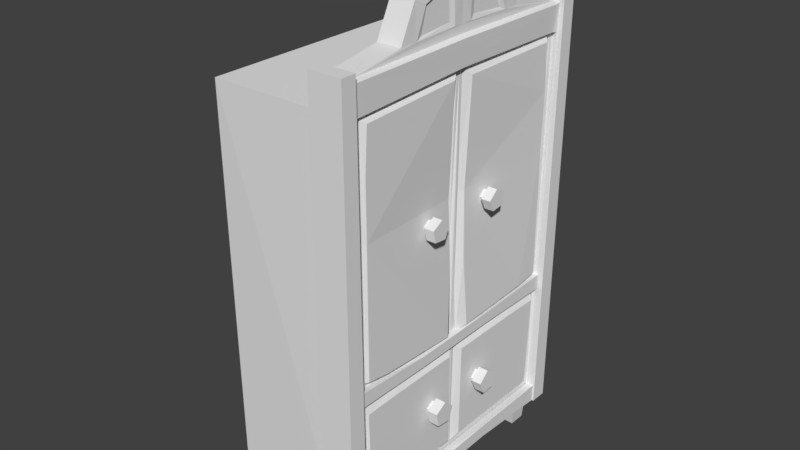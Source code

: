 # Source: clauset_1.blend  (saved by Blender 2.78.0; exported with 4.5.12 LTS)
import bpy
from mathutils import Matrix  # noqa: F401  (used for matrix-valued properties, if any)

bpy.ops.wm.read_factory_settings(use_empty=True)
scene = bpy.context.scene
scene.name = 'Scene'

# ---- collections
col_collection_1 = bpy.data.collections.new('Collection 1'); scene.collection.children.link(col_collection_1)

# ---- world
world_world = bpy.data.worlds.new('World'); scene.world = world_world
world_world.color = (0.05088, 0.05088, 0.05088)
world_world.use_sun_shadow = False
world_world.sun_shadow_jitter_overblur = 0.0
world_world.cycles.sampling_method = 'MANUAL'

# ---- meshes
me_cube_001 = bpy.data.meshes.new('Cube.001')
me_cube_001.from_pydata([(0.3679, -1.52, 0.1923), (0.6622, -1.495, 4.971), (0.629, -1.427, 0.1925), (0.3945, -0.8576, 5.074), (0.6631, -0.8576, 5.073), (0.4007, -0.6798, 5.448), (0.6665, -0.6798, 5.448), (0.6676, -0.6545, 5.076), (0.668, -0.1163, 5.086), (0.6766, -0.5388, 5.384), (0.669, -0.1389, 5.522), (0.6531, -0.5781, 5.109), (0.6531, -0.1781, 5.138), (0.6531, -0.513, 5.367), (0.6531, -0.1922, 5.446), (0.6319, -1.429, 1.937), (0.631, -1.409, 3.421), (-0.974, -1.465, 0.1931), (0.3474, -1.555, 4.647), (0.6591, -1.483, 4.616), (-0.925, -1.555, 4.647), (0.3945, -1.541, 4.962), (0.6593, -1.527, 4.615), (0.6622, -1.541, 4.962), (0.6291, -1.481, 0.1827), (0.6247, -0.01298, 0.4273), (0.6279, -0.0325, 1.651), (0.6264, -1.393, 0.4525), (0.6361, -1.407, 1.686), (0.6821, -0.09313, 0.5131), (0.6867, -0.1025, 1.591), (0.6906, -1.331, 0.5107), (0.694, -1.37, 1.59), (0.6428, -1.443, 4.101), (0.6526, -1.438, 4.615), (0.6448, -0.04347, 4.669), (0.5706, -0.04847, 3.395), (0.7042, -1.366, 1.968), (0.7024, -1.37, 3.421), (0.6354, -0.05102, 1.832), (0.7114, -1.357, 4.557), (0.7077, -1.38, 4.07), (0.6444, -1.396, 2.67), (0.592, -0.0404, 2.65), (0.6267, -1.119, 1.896), (0.6303, -0.9569, 1.683), (0.6201, -0.9362, 0.4457), (0.6924, -0.9381, 1.597), (0.6886, -0.9086, 0.513), (0.7038, -1.09, 1.922), (0.6698, -0.1113, 2.654), (0.6984, -0.1582, 1.868), (0.6457, -0.1254, 3.396), (0.7012, -0.1368, 4.599), (0.3678, -1.683, 0.1825), (0.7489, -1.482, 0.1827), (0.7491, -1.683, 0.1827), (0.3945, -1.541, 5.06), (0.3945, -1.713, 5.06), (0.7653, -1.541, 5.06), (0.7653, -1.713, 5.06), (0.7082, -1.524, 4.633), (0.7204, -1.541, 4.962), (0.7025, -1.466, 4.635), (0.7204, -1.473, 4.95), (0.3469, -1.451, 0.213), (0.6512, -1.446, 0.2131), (0.3479, -1.227, 0.2128), (0.6507, -1.209, 0.213), (0.6164, -1.255, -0.07749), (0.6166, -1.454, -0.07842), (0.3817, -1.459, -0.07865), (0.3823, -1.266, -0.07771), (-0.9023, -1.406, 0.2092), (-0.6226, -1.476, 0.2097), (-0.897, -1.186, 0.2091), (-0.6179, -1.217, 0.2096), (-0.6492, -1.246, -0.075), (-0.6528, -1.454, -0.07577), (-0.8691, -1.417, -0.07344), (-0.8651, -1.228, -0.07272), (0.7088, -0.4088, 3.153), (0.7083, -0.3693, 3.236), (0.7081, -0.3262, 3.244), (0.8144, -0.3261, 3.244), (0.709, -0.3865, 3.118), (0.8157, -0.3864, 3.118), (0.7093, -0.5368, 3.135), (0.8161, -0.5367, 3.135), (0.7085, -0.5682, 3.27), (0.8149, -0.5681, 3.27), (0.7079, -0.4384, 3.339), (0.8141, -0.4384, 3.339), (0.709, -0.507, 3.164), (0.7085, -0.5277, 3.253), (0.7081, -0.4427, 3.298), (0.6511, -0.4427, 3.298), (0.6513, -0.3693, 3.236), (0.6514, -0.5277, 3.253), (0.6518, -0.507, 3.164), (0.6517, -0.4088, 3.153), (0.7299, -0.3347, 1.03), (0.7287, -0.291, 1.124), (0.7282, -0.2434, 1.133), (0.8442, -0.2433, 1.132), (0.7299, -0.3099, 0.9883), (0.8468, -0.3097, 0.9879), (0.7315, -0.4773, 1.009), (0.8492, -0.477, 1.008), (0.7307, -0.5125, 1.167), (0.848, -0.5122, 1.167), (0.7286, -0.3673, 1.243), (0.8449, -0.3672, 1.242), (0.7309, -0.4441, 1.043), (0.7304, -0.4672, 1.147), (0.7291, -0.3723, 1.196), (0.6666, -0.3723, 1.196), (0.6663, -0.291, 1.125), (0.6675, -0.4672, 1.147), (0.6679, -0.4441, 1.043), (0.6672, -0.3348, 1.03), (0.3679, 1.52, 0.1923), (0.6622, 1.495, 4.971), (0.629, 1.427, 0.1925), (0.6624, 0.0, 4.995), (0.6253, 0.0, 0.1919), (0.3945, 0.8576, 5.074), (0.6631, 0.8576, 5.073), (0.6632, 0.0, 5.087), (0.4007, 0.6798, 5.448), (0.3945, 0.0, 5.738), (0.6665, 0.6798, 5.448), (0.6691, 0.0, 5.738), (0.6676, 0.6545, 5.076), (0.668, 0.1163, 5.086), (0.6766, 0.5388, 5.384), (0.669, 0.1389, 5.522), (0.6531, 0.5781, 5.109), (0.6531, 0.1781, 5.138), (0.6531, 0.513, 5.367), (0.6531, 0.1922, 5.446), (0.6303, 1.427, 1.931), (0.631, 1.409, 3.421), (0.3474, 0.0, 4.647), (-0.974, 1.465, 0.1931), (0.6471, -0.002742, 4.669), (-0.9078, 0.0, 0.1927), (0.3474, 1.554, 4.647), (0.6591, 1.476, 4.647), (-0.925, 0.0, 4.647), (-0.925, 1.554, 4.647), (0.3945, 1.541, 4.962), (0.6593, 1.522, 4.639), (0.6622, 1.541, 4.962), (0.6291, 1.481, 0.1827), (0.634, 0.0, 1.651), (0.6264, 0.0, 0.3184), (0.6247, 0.01298, 0.4273), (0.6279, 0.0325, 1.651), (0.6264, 1.399, 0.458), (0.6361, 1.421, 1.686), (0.6821, 0.09313, 0.5131), (0.6867, 0.1025, 1.591), (0.6906, 1.337, 0.5162), (0.694, 1.384, 1.59), (0.6428, 1.443, 4.101), (0.6526, 1.431, 4.649), (0.6452, 0.03791, 4.666), (0.5706, 0.04847, 3.395), (0.7043, 1.371, 1.954), (0.7024, 1.37, 3.421), (0.6354, 0.05102, 1.832), (0.7114, 1.35, 4.591), (0.7077, 1.38, 4.07), (0.6444, 1.396, 2.67), (0.592, 0.0404, 2.65), (0.6264, 1.12, 1.889), (0.6303, 0.9569, 1.683), (0.6201, 0.9362, 0.4457), (0.6924, 0.9381, 1.597), (0.6886, 0.9086, 0.513), (0.7039, 1.092, 1.911), (0.6698, 0.1113, 2.654), (0.6984, 0.1582, 1.868), (0.6457, 0.1254, 3.396), (0.7012, 0.1252, 4.584), (0.3678, 1.683, 0.1825), (0.7489, 1.482, 0.1827), (0.7491, 1.683, 0.1827), (0.3945, 1.541, 5.06), (0.3945, 1.713, 5.06), (0.7653, 1.541, 5.06), (0.7653, 1.713, 5.06), (0.7082, 1.519, 4.655), (0.7204, 1.541, 4.962), (0.7021, 1.459, 4.664), (0.7204, 1.473, 4.95), (0.7065, -0.003791, 4.689), (0.7204, 0.0, 4.968), (0.3469, 1.451, 0.213), (0.6512, 1.446, 0.2131), (0.3479, 1.227, 0.2128), (0.6507, 1.209, 0.213), (0.6164, 1.255, -0.07749), (0.6166, 1.454, -0.07842), (0.3817, 1.459, -0.07865), (0.3823, 1.266, -0.07771), (-0.9023, 1.406, 0.2092), (-0.6226, 1.476, 0.2097), (-0.897, 1.186, 0.2091), (-0.6179, 1.217, 0.2096), (-0.6492, 1.246, -0.075), (-0.6528, 1.454, -0.07577), (-0.8691, 1.417, -0.07344), (-0.8651, 1.228, -0.07272), (0.7088, 0.4088, 3.153), (0.7083, 0.3693, 3.236), (0.7081, 0.3262, 3.244), (0.8144, 0.3261, 3.244), (0.709, 0.3865, 3.118), (0.8157, 0.3864, 3.118), (0.7093, 0.5368, 3.135), (0.8161, 0.5367, 3.135), (0.7085, 0.5682, 3.27), (0.8149, 0.5681, 3.27), (0.7079, 0.4384, 3.339), (0.8141, 0.4384, 3.339), (0.709, 0.507, 3.164), (0.7085, 0.5277, 3.253), (0.7081, 0.4427, 3.298), (0.6511, 0.4427, 3.298), (0.6513, 0.3693, 3.236), (0.6514, 0.5277, 3.253), (0.6518, 0.507, 3.164), (0.6517, 0.4088, 3.153), (0.7299, 0.3347, 1.03), (0.7287, 0.291, 1.124), (0.7282, 0.2434, 1.133), (0.8442, 0.2433, 1.132), (0.7299, 0.3099, 0.9883), (0.8468, 0.3097, 0.9879), (0.7315, 0.4773, 1.009), (0.8492, 0.477, 1.008), (0.7307, 0.5125, 1.167), (0.848, 0.5122, 1.167), (0.7286, 0.3673, 1.243), (0.8449, 0.3672, 1.242), (0.7309, 0.4441, 1.043), (0.7304, 0.4672, 1.147), (0.7291, 0.3723, 1.196), (0.6666, 0.3723, 1.196), (0.6663, 0.291, 1.125), (0.6675, 0.4672, 1.147), (0.6679, 0.4441, 1.043), (0.6672, 0.3348, 1.03), (0.6145, -1.578, 1.693), (0.6139, -1.532, 1.884), (0.7048, -1.562, 1.721), (0.7034, -1.532, 1.885), (0.6184, -0.5419, 1.699), (0.618, -0.5414, 1.848), (0.6966, -0.542, 1.699), (0.6958, -0.5518, 1.823), (0.6184, 0.5114, 1.686), (0.6179, 0.504, 1.835), (0.6964, 0.5254, 1.712), (0.6955, 0.5041, 1.836), (0.6198, 1.611, 1.697), (0.6191, 1.559, 1.875), (0.6997, 1.614, 1.697), (0.6983, 1.563, 1.875), (0.6407, -1.55, 0.183), (0.6406, -1.587, 0.4025), (0.7355, -1.541, 0.2136), (0.7353, -1.588, 0.4026), (0.6437, -0.5158, 0.2234), (0.6436, -0.5188, 0.3912), (0.7249, -0.5158, 0.2235), (0.7249, -0.5282, 0.3617), (0.6436, 0.4862, 0.2113), (0.6435, 0.4824, 0.3789), (0.7248, 0.5001, 0.2385), (0.7245, 0.4825, 0.3789), (0.6462, 1.5, 0.187), (0.6461, 1.524, 0.3916), (0.7299, 1.5, 0.187), (0.7297, 1.524, 0.3916)], [], [(30, 47, 32, 31, 48, 29), (4, 6, 5, 3), (18, 143, 149, 20), (61, 22, 19, 63), (62, 64, 1, 23), (124, 128, 8, 7, 4, 1), (130, 5, 6, 132), (128, 132, 6, 4, 7, 9, 10, 8), (12, 14, 13, 11), (8, 10, 14, 12), (9, 7, 11, 13), (10, 9, 13, 14), (7, 8, 12, 11), (34, 33, 41, 40), (44, 39, 51, 49), (64, 198, 124, 1), (145, 197, 63, 19, 34, 35), (40, 41, 38, 37, 49, 51, 50, 52, 53), (0, 2, 24), (18, 0, 54, 58, 57, 21, 3, 5, 130, 143), (45, 28, 32, 47), (26, 25, 156, 155), (25, 26, 30, 29), (46, 25, 29, 48), (28, 27, 31, 32), (1, 4, 3, 21, 23), (59, 60, 56, 55), (33, 16, 38, 41), (36, 43, 39, 44, 15, 42, 16, 33, 34, 19, 22, 24, 2, 125, 156, 25, 46, 27, 28, 45, 26, 155, 145, 35), (0, 18, 20, 17), (60, 58, 54, 56), (50, 51, 39, 43), (53, 52, 36, 35), (27, 46, 48, 31), (26, 45, 47, 30), (63, 197, 198, 64, 62, 61), (149, 146, 17, 20), (15, 44, 49, 37), (22, 61, 62, 23, 21, 57, 59, 55, 24), (53, 35, 34, 40), (52, 50, 43, 36), (16, 42, 15, 37, 38), (0, 17, 146, 125, 2), (58, 60, 59, 57), (0, 24, 55, 56, 54), (77, 78, 79, 80), (69, 70, 71, 72), (66, 65, 71, 70), (65, 67, 72, 71), (68, 66, 70, 69), (67, 68, 69, 72), (74, 73, 79, 78), (73, 75, 80, 79), (76, 74, 78, 77), (75, 76, 77, 80), (93, 94, 98, 99), (91, 83, 82, 95), (83, 84, 86, 85), (94, 95, 96, 98), (87, 89, 94, 93), (85, 86, 88, 87), (113, 114, 118, 119), (85, 87, 93, 81), (87, 88, 90, 89), (86, 84, 92, 90, 88), (82, 81, 100, 97), (89, 90, 92, 91), (95, 82, 97, 96), (89, 91, 95, 94), (91, 92, 84, 83), (83, 85, 81, 82), (81, 93, 99, 100), (111, 103, 102, 115), (103, 104, 106, 105), (114, 115, 116, 118), (107, 109, 114, 113), (105, 106, 108, 107), (105, 107, 113, 101), (107, 108, 110, 109), (106, 104, 112, 110, 108), (102, 101, 120, 117), (109, 110, 112, 111), (115, 102, 117, 116), (109, 111, 115, 114), (111, 112, 104, 103), (103, 105, 101, 102), (101, 113, 119, 120), (162, 161, 180, 163, 164, 179), (127, 126, 129, 131), (147, 150, 149, 143), (193, 195, 148, 152), (194, 153, 122, 196), (124, 122, 127, 133, 134, 128), (130, 132, 131, 129), (128, 134, 136, 135, 133, 127, 131, 132), (138, 137, 139, 140), (134, 138, 140, 136), (135, 139, 137, 133), (136, 140, 139, 135), (133, 137, 138, 134), (166, 172, 173, 165), (176, 181, 183, 171), (196, 122, 124, 198), (145, 167, 166, 148, 195, 197), (172, 185, 184, 182, 183, 181, 169, 170, 173), (121, 154, 123), (147, 143, 130, 129, 126, 151, 189, 190, 186, 121), (177, 179, 164, 160), (158, 155, 156, 157), (157, 161, 162, 158), (178, 180, 161, 157), (160, 164, 163, 159), (122, 153, 151, 126, 127), (191, 187, 188, 192), (165, 173, 170, 142), (168, 167, 145, 155, 158, 177, 160, 159, 178, 157, 156, 125, 123, 154, 152, 148, 166, 165, 142, 174, 141, 176, 171, 175), (121, 144, 150, 147), (192, 188, 186, 190), (182, 175, 171, 183), (185, 167, 168, 184), (159, 163, 180, 178), (158, 162, 179, 177), (195, 193, 194, 196, 198, 197), (149, 150, 144, 146), (141, 169, 181, 176), (152, 154, 187, 191, 189, 151, 153, 194, 193), (185, 172, 166, 167), (184, 168, 175, 182), (142, 170, 169, 141, 174), (121, 123, 125, 146, 144), (190, 189, 191, 192), (121, 186, 188, 187, 154), (211, 214, 213, 212), (203, 206, 205, 204), (200, 204, 205, 199), (199, 205, 206, 201), (202, 203, 204, 200), (201, 206, 203, 202), (208, 212, 213, 207), (207, 213, 214, 209), (210, 211, 212, 208), (209, 214, 211, 210), (227, 233, 232, 228), (225, 229, 216, 217), (217, 219, 220, 218), (228, 232, 230, 229), (221, 227, 228, 223), (219, 221, 222, 220), (247, 253, 252, 248), (219, 215, 227, 221), (221, 223, 224, 222), (220, 222, 224, 226, 218), (216, 231, 234, 215), (223, 225, 226, 224), (229, 230, 231, 216), (223, 228, 229, 225), (225, 217, 218, 226), (217, 216, 215, 219), (215, 234, 233, 227), (245, 249, 236, 237), (237, 239, 240, 238), (248, 252, 250, 249), (241, 247, 248, 243), (239, 241, 242, 240), (239, 235, 247, 241), (241, 243, 244, 242), (240, 242, 244, 246, 238), (236, 251, 254, 235), (243, 245, 246, 244), (249, 250, 251, 236), (243, 248, 249, 245), (245, 237, 238, 246), (237, 236, 235, 239), (235, 254, 253, 247), (260, 262, 266, 264), (256, 258, 262, 260), (255, 256, 260, 259), (257, 255, 259, 261), (258, 257, 261, 262), (265, 263, 267, 269), (259, 260, 264, 263), (261, 259, 263, 265), (262, 261, 265, 266), (266, 265, 269, 270), (264, 266, 270, 268), (263, 264, 268, 267), (276, 278, 282, 280), (272, 274, 278, 276), (271, 272, 276, 275), (273, 271, 275, 277), (274, 273, 277, 278), (281, 279, 283, 285), (275, 276, 280, 279), (277, 275, 279, 281), (278, 277, 281, 282), (282, 281, 285, 286), (280, 282, 286, 284), (279, 280, 284, 283)])
_uv = me_cube_001.uv_layers.new(name='UVMap')
_uv.uv.foreach_set('vector', [0.01146, 0.7083, 0.01146, 0.7083, 0.01146, 0.7083, 0.01146, 0.7083, 0.01146, 0.7083, 0.01146, 0.7083, 0.01146, 0.7083, 0.01146, 0.7083, 0.01146, 0.7083, 0.01146, 0.7083, 0.01146, 0.7083, 0.01146, 0.7083, 0.01146, 0.7083, 0.01146, 0.7083, 0.01146, 0.7083, 0.01146, 0.7083, 0.01146, 0.7083, 0.01146, 0.7083, 0.01146, 0.7083, 0.01146, 0.7083, 0.01146, 0.7083, 0.01146, 0.7083, 0.01146, 0.7083, 0.01146, 0.7083, 0.01146, 0.7083, 0.01146, 0.7083, 0.01146, 0.7083, 0.01146, 0.7083, 0.01146, 0.7083, 0.01146, 0.7083, 0.01146, 0.7083, 0.01146, 0.7083, 0.01146, 0.7083, 0.01146, 0.7083, 0.01146, 0.7083, 0.01146, 0.7083, 0.01146, 0.7083, 0.01146, 0.7083, 0.01146, 0.7083, 0.01146, 0.7083, 0.01146, 0.7083, 0.01146, 0.7083, 0.01146, 0.7083, 0.01146, 0.7083, 0.01146, 0.7083, 0.01146, 0.7083, 0.01146, 0.7083, 0.01146, 0.7083, 0.01146, 0.7083, 0.01146, 0.7083, 0.01146, 0.7083, 0.01146, 0.7083, 0.01146, 0.7083, 0.01146, 0.7083, 0.01146, 0.7083, 0.01146, 0.7083, 0.01146, 0.7083, 0.01146, 0.7083, 0.01146, 0.7083, 0.01146, 0.7083, 0.01146, 0.7083, 0.01146, 0.7083, 0.01146, 0.7083, 0.01146, 0.7083, 0.01146, 0.7083, 0.01146, 0.7083, 0.01146, 0.7083, 0.01146, 0.7083, 0.01146, 0.7083, 0.01146, 0.7083, 0.01146, 0.7083, 0.01146, 0.7083, 0.01146, 0.7083, 0.01146, 0.7083, 0.01146, 0.7083, 0.01146, 0.7083, 0.01146, 0.7083, 0.01146, 0.7083, 0.01146, 0.7083, 0.01146, 0.7083, 0.01146, 0.7083, 0.01146, 0.7083, 0.01146, 0.7083, 0.01146, 0.7083, 0.01146, 0.7083, 0.01146, 0.7083, 0.01146, 0.7083, 0.01146, 0.7083, 0.01146, 0.7083, 0.01146, 0.7083, 0.01146, 0.7083, 0.01146, 0.7083, 0.01146, 0.7083, 0.01146, 0.7083, 0.01146, 0.7083, 0.01146, 0.7083, 0.01146, 0.7083, 0.01146, 0.7083, 0.01146, 0.7083, 0.01146, 0.7083, 0.01146, 0.7083, 0.01146, 0.7083, 0.01146, 0.7083, 0.01146, 0.7083, 0.01146, 0.7083, 0.01146, 0.7083, 0.01146, 0.7083, 0.01146, 0.7083, 0.01146, 0.7083, 0.01146, 0.7083, 0.01146, 0.7083, 0.01146, 0.7083, 0.01146, 0.7083, 0.01146, 0.7083, 0.01146, 0.7083, 0.01146, 0.7083, 0.01146, 0.7083, 0.01146, 0.7083, 0.01146, 0.7083, 0.01146, 0.7083, 0.01146, 0.7083, 0.01146, 0.7083, 0.01146, 0.7083, 0.01146, 0.7083, 0.01146, 0.7083, 0.01146, 0.7083, 0.01146, 0.7083, 0.01146, 0.7083, 0.01146, 0.7083, 0.01146, 0.7083, 0.01146, 0.7083, 0.01146, 0.7083, 0.01146, 0.7083, 0.01146, 0.7083, 0.01146, 0.7083, 0.01146, 0.7083, 0.01146, 0.7083, 0.01146, 0.7083, 0.01146, 0.7083, 0.01146, 0.7083, 0.01146, 0.7083, 0.01146, 0.7083, 0.01146, 0.7083, 0.01146, 0.7083, 0.01146, 0.7083, 0.01146, 0.7083, 0.01146, 0.7083, 0.01146, 0.7083, 0.01146, 0.7083, 0.01146, 0.7083, 0.01146, 0.7083, 0.01146, 0.7083, 0.01146, 0.7083, 0.01146, 0.7083, 0.01146, 0.7083, 0.01146, 0.7083, 0.01146, 0.7083, 0.01146, 0.7083, 0.01146, 0.7083, 0.01146, 0.7083, 0.01146, 0.7083, 0.01146, 0.7083, 0.01146, 0.7083, 0.01146, 0.7083, 0.01146, 0.7083, 0.01146, 0.7083, 0.01146, 0.7083, 0.01146, 0.7083, 0.01146, 0.7083, 0.01146, 0.7083, 0.01146, 0.7083, 0.01146, 0.7083, 0.01146, 0.7083, 0.01146, 0.7083, 0.01146, 0.7083, 0.01146, 0.7083, 0.01146, 0.7083, 0.01146, 0.7083, 0.01146, 0.7083, 0.01146, 0.7083, 0.01146, 0.7083, 0.01146, 0.7083, 0.01146, 0.7083, 0.01146, 0.7083, 0.01146, 0.7083, 0.01146, 0.7083, 0.01146, 0.7083, 0.01146, 0.7083, 0.01146, 0.7083, 0.01146, 0.7083, 0.01146, 0.7083, 0.01146, 0.7083, 0.01146, 0.7083, 0.01146, 0.7083, 0.01146, 0.7083, 0.01146, 0.7083, 0.01146, 0.7083, 0.01146, 0.7083, 0.01146, 0.7083, 0.01146, 0.7083, 0.01146, 0.7083, 0.01146, 0.7083, 0.01146, 0.7083, 0.01146, 0.7083, 0.01146, 0.7083, 0.01146, 0.7083, 0.01146, 0.7083, 0.01146, 0.7083, 0.01146, 0.7083, 0.01146, 0.7083, 0.01146, 0.7083, 0.01146, 0.7083, 0.01146, 0.7083, 0.01146, 0.7083, 0.01146, 0.7083, 0.01146, 0.7083, 0.01146, 0.7083, 0.01146, 0.7083, 0.01146, 0.7083, 0.01146, 0.7083, 0.01146, 0.7083, 0.01146, 0.7083, 0.01146, 0.7083, 0.01146, 0.7083, 0.01146, 0.7083, 0.01146, 0.7083, 0.01146, 0.7083, 0.01146, 0.7083, 0.01146, 0.7083, 0.01146, 0.7083, 0.01146, 0.7083, 0.01146, 0.7083, 0.01146, 0.7083, 0.01146, 0.7083, 0.01146, 0.7083, 0.01146, 0.7083, 0.01146, 0.7083, 0.01146, 0.7083, 0.01146, 0.7083, 0.01146, 0.7083, 0.01146, 0.7083, 0.01146, 0.7083, 0.01146, 0.7083, 0.01146, 0.7083, 0.01146, 0.7083, 0.01146, 0.7083, 0.01146, 0.7083, 0.01146, 0.7083, 0.01146, 0.7083, 0.01146, 0.7083, 0.01146, 0.7083, 0.01146, 0.7083, 0.01146, 0.7083, 0.01146, 0.7083, 0.01146, 0.7083, 0.01146, 0.7083, 0.01146, 0.7083, 0.01146, 0.7083, 0.01146, 0.7083, 0.01146, 0.7083, 0.01146, 0.7083, 0.01146, 0.7083, 0.01146, 0.7083, 0.01146, 0.7083, 0.01146, 0.7083, 0.01146, 0.7083, 0.01146, 0.7083, 0.01146, 0.7083, 0.01146, 0.7083, 0.01146, 0.7083, 0.01146, 0.7083, 0.1099, 0.9765, 0.1099, 0.9765, 0.1099, 0.9765, 0.1099, 0.9765, 0.1099, 0.9765, 0.1099, 0.9765, 0.1099, 0.9765, 0.1099, 0.9765, 0.1099, 0.9765, 0.1099, 0.9765, 0.1099, 0.9765, 0.1099, 0.9765, 0.1099, 0.9765, 0.1099, 0.9765, 0.1099, 0.9765, 0.1099, 0.9765, 0.1099, 0.9765, 0.1099, 0.9765, 0.1099, 0.9765, 0.1099, 0.9765, 0.1099, 0.9765, 0.1099, 0.9765, 0.1099, 0.9765, 0.1099, 0.9765, 0.1099, 0.9765, 0.1099, 0.9765, 0.1099, 0.9765, 0.1099, 0.9765, 0.1099, 0.9765, 0.1099, 0.9765, 0.1099, 0.9765, 0.1099, 0.9765, 0.1099, 0.9765, 0.1099, 0.9765, 0.1099, 0.9765, 0.1099, 0.9765, 0.1099, 0.9765, 0.1099, 0.9765, 0.1099, 0.9765, 0.1099, 0.9765, 0.1099, 0.9765, 0.1099, 0.9765, 0.1099, 0.9765, 0.1099, 0.9765, 0.1099, 0.9765, 0.1099, 0.9765, 0.1099, 0.9765, 0.1099, 0.9765, 0.1099, 0.9765, 0.1099, 0.9765, 0.1099, 0.9765, 0.1099, 0.9765, 0.1099, 0.9765, 0.1099, 0.9765, 0.1099, 0.9765, 0.1099, 0.9765, 0.1099, 0.9765, 0.1099, 0.9765, 0.1099, 0.9765, 0.1099, 0.9765, 0.1099, 0.9765, 0.1099, 0.9765, 0.1099, 0.9765, 0.1099, 0.9765, 0.1099, 0.9765, 0.1099, 0.9765, 0.1099, 0.9765, 0.1099, 0.9765, 0.1099, 0.9765, 0.1099, 0.9765, 0.1099, 0.9765, 0.1099, 0.9765, 0.1099, 0.9765, 0.1099, 0.9765, 0.1099, 0.9765, 0.1099, 0.9765, 0.1099, 0.9765, 0.1099, 0.9765, 0.1099, 0.9765, 0.1099, 0.9765, 0.1099, 0.9765, 0.1099, 0.9765, 0.1099, 0.9765, 0.1099, 0.9765, 0.1099, 0.9765, 0.1099, 0.9765, 0.1099, 0.9765, 0.1099, 0.9765, 0.1099, 0.9765, 0.1099, 0.9765, 0.1099, 0.9765, 0.1099, 0.9765, 0.1099, 0.9765, 0.1099, 0.9765, 0.1099, 0.9765, 0.1099, 0.9765, 0.1099, 0.9765, 0.1099, 0.9765, 0.1099, 0.9765, 0.1099, 0.9765, 0.1099, 0.9765, 0.1099, 0.9765, 0.1099, 0.9765, 0.1099, 0.9765, 0.1099, 0.9765, 0.1099, 0.9765, 0.1099, 0.9765, 0.1099, 0.9765, 0.1099, 0.9765, 0.1099, 0.9765, 0.1099, 0.9765, 0.1099, 0.9765, 0.1099, 0.9765, 0.1099, 0.9765, 0.1099, 0.9765, 0.1099, 0.9765, 0.1099, 0.9765, 0.1099, 0.9765, 0.1099, 0.9765, 0.1099, 0.9765, 0.1099, 0.9765, 0.1099, 0.9765, 0.1099, 0.9765, 0.1099, 0.9765, 0.1099, 0.9765, 0.1099, 0.9765, 0.1099, 0.9765, 0.1099, 0.9765, 0.1099, 0.9765, 0.1099, 0.9765, 0.01146, 0.7083, 0.01146, 0.7083, 0.01146, 0.7083, 0.01146, 0.7083, 0.01146, 0.7083, 0.01146, 0.7083, 0.01146, 0.7083, 0.01146, 0.7083, 0.01146, 0.7083, 0.01146, 0.7083, 0.01146, 0.7083, 0.01146, 0.7083, 0.01146, 0.7083, 0.01146, 0.7083, 0.01146, 0.7083, 0.01146, 0.7083, 0.01146, 0.7083, 0.01146, 0.7083, 0.01146, 0.7083, 0.01146, 0.7083, 0.01146, 0.7083, 0.01146, 0.7083, 0.01146, 0.7083, 0.01146, 0.7083, 0.01146, 0.7083, 0.01146, 0.7083, 0.01146, 0.7083, 0.01146, 0.7083, 0.01146, 0.7083, 0.01146, 0.7083, 0.01146, 0.7083, 0.01146, 0.7083, 0.01146, 0.7083, 0.01146, 0.7083, 0.01146, 0.7083, 0.01146, 0.7083, 0.01146, 0.7083, 0.01146, 0.7083, 0.01146, 0.7083, 0.01146, 0.7083, 0.01146, 0.7083, 0.01146, 0.7083, 0.01146, 0.7083, 0.01146, 0.7083, 0.01146, 0.7083, 0.01146, 0.7083, 0.01146, 0.7083, 0.01146, 0.7083, 0.01146, 0.7083, 0.01146, 0.7083, 0.01146, 0.7083, 0.01146, 0.7083, 0.01146, 0.7083, 0.01146, 0.7083, 0.01146, 0.7083, 0.01146, 0.7083, 0.01146, 0.7083, 0.01146, 0.7083, 0.01146, 0.7083, 0.01146, 0.7083, 0.01146, 0.7083, 0.01146, 0.7083, 0.01146, 0.7083, 0.01146, 0.7083, 0.01146, 0.7083, 0.01146, 0.7083, 0.01146, 0.7083, 0.01146, 0.7083, 0.01146, 0.7083, 0.01146, 0.7083, 0.01146, 0.7083, 0.01146, 0.7083, 0.01146, 0.7083, 0.01146, 0.7083, 0.01146, 0.7083, 0.01146, 0.7083, 0.01146, 0.7083, 0.01146, 0.7083, 0.01146, 0.7083, 0.01146, 0.7083, 0.01146, 0.7083, 0.01146, 0.7083, 0.01146, 0.7083, 0.01146, 0.7083, 0.01146, 0.7083, 0.01146, 0.7083, 0.01146, 0.7083, 0.01146, 0.7083, 0.01146, 0.7083, 0.01146, 0.7083, 0.01146, 0.7083, 0.01146, 0.7083, 0.01146, 0.7083, 0.01146, 0.7083, 0.01146, 0.7083, 0.01146, 0.7083, 0.01146, 0.7083, 0.01146, 0.7083, 0.01146, 0.7083, 0.01146, 0.7083, 0.01146, 0.7083, 0.01146, 0.7083, 0.01146, 0.7083, 0.01146, 0.7083, 0.01146, 0.7083, 0.01146, 0.7083, 0.01146, 0.7083, 0.01146, 0.7083, 0.01146, 0.7083, 0.01146, 0.7083, 0.01146, 0.7083, 0.01146, 0.7083, 0.01146, 0.7083, 0.01146, 0.7083, 0.01146, 0.7083, 0.01146, 0.7083, 0.01146, 0.7083, 0.01146, 0.7083, 0.01146, 0.7083, 0.01146, 0.7083, 0.01146, 0.7083, 0.01146, 0.7083, 0.01146, 0.7083, 0.01146, 0.7083, 0.01146, 0.7083, 0.01146, 0.7083, 0.01146, 0.7083, 0.01146, 0.7083, 0.01146, 0.7083, 0.01146, 0.7083, 0.01146, 0.7083, 0.01146, 0.7083, 0.01146, 0.7083, 0.01146, 0.7083, 0.01146, 0.7083, 0.01146, 0.7083, 0.01146, 0.7083, 0.01146, 0.7083, 0.01146, 0.7083, 0.01146, 0.7083, 0.01146, 0.7083, 0.01146, 0.7083, 0.01146, 0.7083, 0.01146, 0.7083, 0.01146, 0.7083, 0.01146, 0.7083, 0.01146, 0.7083, 0.01146, 0.7083, 0.01146, 0.7083, 0.01146, 0.7083, 0.01146, 0.7083, 0.01146, 0.7083, 0.01146, 0.7083, 0.01146, 0.7083, 0.01146, 0.7083, 0.01146, 0.7083, 0.01146, 0.7083, 0.01146, 0.7083, 0.01146, 0.7083, 0.01146, 0.7083, 0.01146, 0.7083, 0.01146, 0.7083, 0.01146, 0.7083, 0.01146, 0.7083, 0.01146, 0.7083, 0.01146, 0.7083, 0.01146, 0.7083, 0.01146, 0.7083, 0.01146, 0.7083, 0.01146, 0.7083, 0.01146, 0.7083, 0.01146, 0.7083, 0.01146, 0.7083, 0.01146, 0.7083, 0.01146, 0.7083, 0.01146, 0.7083, 0.01146, 0.7083, 0.01146, 0.7083, 0.01146, 0.7083, 0.01146, 0.7083, 0.01146, 0.7083, 0.01146, 0.7083, 0.01146, 0.7083, 0.01146, 0.7083, 0.01146, 0.7083, 0.01146, 0.7083, 0.01146, 0.7083, 0.01146, 0.7083, 0.01146, 0.7083, 0.01146, 0.7083, 0.01146, 0.7083, 0.01146, 0.7083, 0.01146, 0.7083, 0.01146, 0.7083, 0.01146, 0.7083, 0.01146, 0.7083, 0.01146, 0.7083, 0.01146, 0.7083, 0.01146, 0.7083, 0.01146, 0.7083, 0.01146, 0.7083, 0.01146, 0.7083, 0.01146, 0.7083, 0.01146, 0.7083, 0.01146, 0.7083, 0.01146, 0.7083, 0.01146, 0.7083, 0.01146, 0.7083, 0.01146, 0.7083, 0.01146, 0.7083, 0.01146, 0.7083, 0.01146, 0.7083, 0.01146, 0.7083, 0.01146, 0.7083, 0.01146, 0.7083, 0.01146, 0.7083, 0.01146, 0.7083, 0.01146, 0.7083, 0.01146, 0.7083, 0.01146, 0.7083, 0.01146, 0.7083, 0.01146, 0.7083, 0.01146, 0.7083, 0.01146, 0.7083, 0.01146, 0.7083, 0.01146, 0.7083, 0.01146, 0.7083, 0.01146, 0.7083, 0.01146, 0.7083, 0.01146, 0.7083, 0.01146, 0.7083, 0.01146, 0.7083, 0.01146, 0.7083, 0.01146, 0.7083, 0.01146, 0.7083, 0.01146, 0.7083, 0.01146, 0.7083, 0.01146, 0.7083, 0.01146, 0.7083, 0.01146, 0.7083, 0.01146, 0.7083, 0.01146, 0.7083, 0.01146, 0.7083, 0.01146, 0.7083, 0.01146, 0.7083, 0.01146, 0.7083, 0.01146, 0.7083, 0.01146, 0.7083, 0.01146, 0.7083, 0.01146, 0.7083, 0.01146, 0.7083, 0.01146, 0.7083, 0.01146, 0.7083, 0.01146, 0.7083, 0.01146, 0.7083, 0.01146, 0.7083, 0.01146, 0.7083, 0.01146, 0.7083, 0.01146, 0.7083, 0.01146, 0.7083, 0.01146, 0.7083, 0.01146, 0.7083, 0.01146, 0.7083, 0.01146, 0.7083, 0.01146, 0.7083, 0.01146, 0.7083, 0.01146, 0.7083, 0.01146, 0.7083, 0.01146, 0.7083, 0.01146, 0.7083, 0.01146, 0.7083, 0.1099, 0.9765, 0.1099, 0.9765, 0.1099, 0.9765, 0.1099, 0.9765, 0.1099, 0.9765, 0.1099, 0.9765, 0.1099, 0.9765, 0.1099, 0.9765, 0.1099, 0.9765, 0.1099, 0.9765, 0.1099, 0.9765, 0.1099, 0.9765, 0.1099, 0.9765, 0.1099, 0.9765, 0.1099, 0.9765, 0.1099, 0.9765, 0.1099, 0.9765, 0.1099, 0.9765, 0.1099, 0.9765, 0.1099, 0.9765, 0.1099, 0.9765, 0.1099, 0.9765, 0.1099, 0.9765, 0.1099, 0.9765, 0.1099, 0.9765, 0.1099, 0.9765, 0.1099, 0.9765, 0.1099, 0.9765, 0.1099, 0.9765, 0.1099, 0.9765, 0.1099, 0.9765, 0.1099, 0.9765, 0.1099, 0.9765, 0.1099, 0.9765, 0.1099, 0.9765, 0.1099, 0.9765, 0.1099, 0.9765, 0.1099, 0.9765, 0.1099, 0.9765, 0.1099, 0.9765, 0.1099, 0.9765, 0.1099, 0.9765, 0.1099, 0.9765, 0.1099, 0.9765, 0.1099, 0.9765, 0.1099, 0.9765, 0.1099, 0.9765, 0.1099, 0.9765, 0.1099, 0.9765, 0.1099, 0.9765, 0.1099, 0.9765, 0.1099, 0.9765, 0.1099, 0.9765, 0.1099, 0.9765, 0.1099, 0.9765, 0.1099, 0.9765, 0.1099, 0.9765, 0.1099, 0.9765, 0.1099, 0.9765, 0.1099, 0.9765, 0.1099, 0.9765, 0.1099, 0.9765, 0.1099, 0.9765, 0.1099, 0.9765, 0.1099, 0.9765, 0.1099, 0.9765, 0.1099, 0.9765, 0.1099, 0.9765, 0.1099, 0.9765, 0.1099, 0.9765, 0.1099, 0.9765, 0.1099, 0.9765, 0.1099, 0.9765, 0.1099, 0.9765, 0.1099, 0.9765, 0.1099, 0.9765, 0.1099, 0.9765, 0.1099, 0.9765, 0.1099, 0.9765, 0.1099, 0.9765, 0.1099, 0.9765, 0.1099, 0.9765, 0.1099, 0.9765, 0.1099, 0.9765, 0.1099, 0.9765, 0.1099, 0.9765, 0.1099, 0.9765, 0.1099, 0.9765, 0.1099, 0.9765, 0.1099, 0.9765, 0.1099, 0.9765, 0.1099, 0.9765, 0.1099, 0.9765, 0.1099, 0.9765, 0.1099, 0.9765, 0.1099, 0.9765, 0.1099, 0.9765, 0.1099, 0.9765, 0.1099, 0.9765, 0.1099, 0.9765, 0.1099, 0.9765, 0.1099, 0.9765, 0.1099, 0.9765, 0.1099, 0.9765, 0.1099, 0.9765, 0.1099, 0.9765, 0.1099, 0.9765, 0.1099, 0.9765, 0.1099, 0.9765, 0.1099, 0.9765, 0.1099, 0.9765, 0.1099, 0.9765, 0.1099, 0.9765, 0.1099, 0.9765, 0.1099, 0.9765, 0.1099, 0.9765, 0.1099, 0.9765, 0.1099, 0.9765, 0.1099, 0.9765, 0.1099, 0.9765, 0.1099, 0.9765, 0.1099, 0.9765, 0.1099, 0.9765, 0.1099, 0.9765, 0.1099, 0.9765, 0.1099, 0.9765, 0.1099, 0.9765, 0.1099, 0.9765, 0.1099, 0.9765, 0.1099, 0.9765, 0.01146, 0.7083, 0.01146, 0.7083, 0.01146, 0.7083, 0.01146, 0.7083, 0.01146, 0.7083, 0.01146, 0.7083, 0.01146, 0.7083, 0.01146, 0.7083, 0.01146, 0.7083, 0.01146, 0.7083, 0.01146, 0.7083, 0.01146, 0.7083, 0.01146, 0.7083, 0.01146, 0.7083, 0.01146, 0.7083, 0.01146, 0.7083, 0.01146, 0.7083, 0.01146, 0.7083, 0.01146, 0.7083, 0.01146, 0.7083, 0.01146, 0.7083, 0.01146, 0.7083, 0.01146, 0.7083, 0.01146, 0.7083, 0.01146, 0.7083, 0.01146, 0.7083, 0.01146, 0.7083, 0.01146, 0.7083, 0.01146, 0.7083, 0.01146, 0.7083, 0.01146, 0.7083, 0.01146, 0.7083, 0.01146, 0.7083, 0.01146, 0.7083, 0.01146, 0.7083, 0.01146, 0.7083, 0.01146, 0.7083, 0.01146, 0.7083, 0.01146, 0.7083, 0.01146, 0.7083, 0.01146, 0.7083, 0.01146, 0.7083, 0.01146, 0.7083, 0.01146, 0.7083, 0.01146, 0.7083, 0.01146, 0.7083, 0.01146, 0.7083, 0.01146, 0.7083, 0.01146, 0.7083, 0.01146, 0.7083, 0.01146, 0.7083, 0.01146, 0.7083, 0.01146, 0.7083, 0.01146, 0.7083, 0.01146, 0.7083, 0.01146, 0.7083, 0.01146, 0.7083, 0.01146, 0.7083, 0.01146, 0.7083, 0.01146, 0.7083, 0.01146, 0.7083, 0.01146, 0.7083, 0.01146, 0.7083, 0.01146, 0.7083, 0.01146, 0.7083, 0.01146, 0.7083, 0.01146, 0.7083, 0.01146, 0.7083, 0.01146, 0.7083, 0.01146, 0.7083, 0.01146, 0.7083, 0.01146, 0.7083, 0.01146, 0.7083, 0.01146, 0.7083, 0.01146, 0.7083, 0.01146, 0.7083, 0.01146, 0.7083, 0.01146, 0.7083, 0.01146, 0.7083, 0.01146, 0.7083, 0.01146, 0.7083, 0.01146, 0.7083, 0.01146, 0.7083, 0.01146, 0.7083, 0.01146, 0.7083, 0.01146, 0.7083, 0.01146, 0.7083, 0.01146, 0.7083, 0.01146, 0.7083, 0.01146, 0.7083, 0.01146, 0.7083, 0.01146, 0.7083, 0.01146, 0.7083, 0.01146, 0.7083, 0.01146, 0.7083, 0.01146, 0.7083])
me_cube_001.use_remesh_preserve_volume = False
me_cube_001.use_remesh_preserve_attributes = False
me_cube_001.use_mirror_vertex_groups = False
me_cube_001.update()

# ---- objects
ob_cube = bpy.data.objects.new('Cube', me_cube_001)

# ---- transforms, parenting, visibility, modifiers, constraints
ob_cube.location = (0.0, 0.0, -2.98e-08)
ob_cube.scale = (0.5403, 0.5403, 0.5403)
ob_cube.lineart.crease_threshold = 0.0

# ---- collection membership
col_collection_1.objects.link(ob_cube)

# ---- scene / render settings (as saved in the file)
scene.frame_start = 1; scene.frame_end = 250; scene.frame_set(1)
scene.render.engine = 'BLENDER_EEVEE_NEXT'
scene.render.resolution_percentage = 50
scene.render.dither_intensity = 0.0
scene.cycles.use_denoising = False
scene.cycles.samples = 128
scene.cycles.sampling_pattern = 'TABULATED_SOBOL'
scene.cycles.light_sampling_threshold = 0.0
scene.cycles.use_adaptive_sampling = False
scene.cycles.use_light_tree = False
scene.cycles.blur_glossy = 0.0
scene.cycles.sample_clamp_indirect = 0.0
scene.view_settings.view_transform = 'Standard'
bpy.context.view_layer.update()

# ---- added for rendering (the .blend has no active camera and no usable light): camera, sun
cam_auto = bpy.data.cameras.new('AutoCamera')
cam_auto.lens = 50.0
cam_auto.sensor_width = 36.0
cam_auto.clip_end = 1000.0
ob_auto_camera = bpy.data.objects.new('AutoCamera', cam_auto)
scene.collection.objects.link(ob_auto_camera)
ob_auto_camera.location = (3.46203, -4.19489, 4.32553)
ob_auto_camera.rotation_euler = (1.09748, -7.21219e-08, 0.694738)
scene.camera = ob_auto_camera
light_auto_sun = bpy.data.lights.new('AutoSun', 'SUN')
light_auto_sun.energy = 3.0
light_auto_sun.angle = 0.0523599
ob_auto_sun = bpy.data.objects.new('AutoSun', light_auto_sun)
scene.collection.objects.link(ob_auto_sun)
ob_auto_sun.rotation_euler = (0.872665, 0.174533, 0.523599)
bpy.context.view_layer.update()
